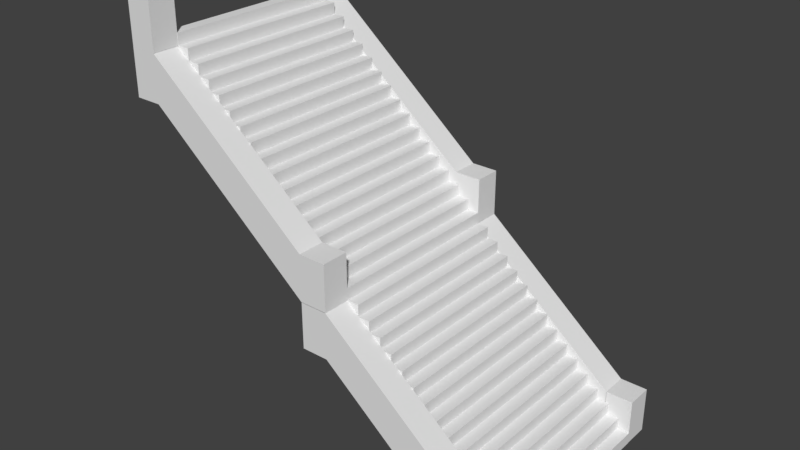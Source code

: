 # Source: RioStairs.blend  (saved by Blender 2.78.0; exported with 4.5.12 LTS)
import bpy
from mathutils import Matrix  # noqa: F401  (used for matrix-valued properties, if any)

bpy.ops.wm.read_factory_settings(use_empty=True)
scene = bpy.context.scene
scene.name = 'Scene'

# ---- collections
col_collection_1 = bpy.data.collections.new('Collection 1'); scene.collection.children.link(col_collection_1)

# ---- materials (node trees are filled in below, after node groups)
mat_material = bpy.data.materials.new('Material')
mat_material.alpha_threshold = 0.0
mat_material.use_transparent_shadow = False
mat_material.roughness = 0.5
mat_material.line_color = (0.0, 0.0, 0.0, 1.0)

# ---- material node trees

# ---- world
world_world = bpy.data.worlds.new('World'); scene.world = world_world
world_world.color = (0.05088, 0.05088, 0.05088)
world_world.use_sun_shadow = False
world_world.sun_shadow_jitter_overblur = 0.0
world_world.cycles.sampling_method = 'MANUAL'

# ---- meshes
me_cube_034 = bpy.data.meshes.new('Cube.034')
me_cube_034.from_pydata([(15.11, 14.64, -10.93), (15.11, 14.64, -8.925), (15.11, 16.64, -10.93), (15.11, 16.64, -8.925), (26.43, 14.64, -16.4), (26.43, 14.64, -14.4), (26.43, 16.64, -16.4), (26.43, 16.64, -14.4), (13.14, 16.64, -10.93), (13.14, 14.64, -10.93), (13.14, 14.64, -8.925), (13.14, 16.64, -8.925), (0.9629, 14.64, -3.001), (0.9629, 14.64, -1.001), (0.9629, 16.64, -3.001), (0.9629, 16.64, -1.001), (13.15, 14.64, -8.936), (13.15, 14.64, -6.936), (13.15, 16.64, -8.936), (13.15, 16.64, -6.936), (-1.005, 16.64, -3.001), (-1.005, 14.64, -3.001), (-1.005, 14.64, -1.001), (-1.005, 16.64, -1.001), (-1.0, 14.64, -1.0), (-1.0, 14.64, 1.0), (-1.0, 16.64, -1.0), (-1.0, 16.64, 1.0), (1.0, 14.64, -1.0), (1.0, 14.64, 1.0), (1.0, 16.64, -1.0), (1.0, 16.64, 1.0), (13.15, 14.64, -8.936), (13.15, 14.64, -6.936), (13.15, 16.64, -8.936), (13.15, 16.64, -6.936), (15.15, 14.64, -8.936), (15.15, 14.64, -6.936), (15.15, 16.64, -8.936), (15.15, 16.64, -6.936), (26.41, 14.64, -16.39), (26.41, 14.64, -14.39), (26.41, 16.64, -16.39), (26.41, 16.64, -14.39), (28.41, 14.64, -16.39), (28.41, 14.64, -14.39), (28.41, 16.64, -16.39), (28.41, 16.64, -14.39), (15.11, -1.0, -10.93), (15.11, -1.0, -8.925), (15.11, 1.0, -10.93), (15.11, 1.0, -8.925), (26.43, -1.0, -16.4), (26.43, -1.0, -14.4), (26.43, 1.0, -16.4), (26.43, 1.0, -14.4), (13.14, 1.0, -10.93), (13.14, -1.0, -10.93), (13.14, -1.0, -8.925), (13.14, 1.0, -8.925), (0.9629, -1.0, -3.001), (0.9629, -1.0, -1.001), (0.9629, 1.0, -3.001), (0.9629, 1.0, -1.001), (13.15, -1.0, -8.936), (13.15, -1.0, -6.936), (13.15, 1.0, -8.936), (13.15, 1.0, -6.936), (-1.005, 1.0, -3.001), (-1.005, -1.0, -3.001), (-1.005, -1.0, -1.001), (-1.005, 1.0, -1.001), (-1.0, -1.0, -1.0), (-1.0, -1.0, 1.0), (-1.0, 1.0, -1.0), (-1.0, 1.0, 1.0), (1.0, -1.0, -1.0), (1.0, -1.0, 1.0), (1.0, 1.0, -1.0), (1.0, 1.0, 1.0), (13.15, -1.0, -8.936), (13.15, -1.0, -6.936), (13.15, 1.0, -8.936), (13.15, 1.0, -6.936), (15.15, -1.0, -8.936), (15.15, -1.0, -6.936), (15.15, 1.0, -8.936), (15.15, 1.0, -6.936), (26.41, -1.0, -16.39), (26.41, -1.0, -14.39), (26.41, 1.0, -16.39), (26.41, 1.0, -14.39), (28.41, -1.0, -16.39), (28.41, -1.0, -14.39), (28.41, 1.0, -16.39), (28.41, 1.0, -14.39)], [], [(1, 3, 11, 10), (2, 3, 7, 6), (6, 7, 5, 4), (4, 5, 1, 0), (2, 6, 4, 0), (7, 3, 1, 5), (9, 10, 11, 8), (2, 0, 9, 8), (3, 2, 8, 11), (0, 1, 10, 9), (13, 15, 23, 22), (14, 15, 19, 18), (18, 19, 17, 16), (16, 17, 13, 12), (14, 18, 16, 12), (19, 15, 13, 17), (21, 22, 23, 20), (14, 12, 21, 20), (15, 14, 20, 23), (12, 13, 22, 21), (24, 25, 27, 26), (26, 27, 31, 30), (30, 31, 29, 28), (28, 29, 25, 24), (26, 30, 28, 24), (31, 27, 25, 29), (32, 33, 35, 34), (34, 35, 39, 38), (38, 39, 37, 36), (36, 37, 33, 32), (34, 38, 36, 32), (39, 35, 33, 37), (40, 41, 43, 42), (42, 43, 47, 46), (46, 47, 45, 44), (44, 45, 41, 40), (42, 46, 44, 40), (47, 43, 41, 45), (49, 51, 59, 58), (50, 51, 55, 54), (54, 55, 53, 52), (52, 53, 49, 48), (50, 54, 52, 48), (55, 51, 49, 53), (57, 58, 59, 56), (50, 48, 57, 56), (51, 50, 56, 59), (48, 49, 58, 57), (61, 63, 71, 70), (62, 63, 67, 66), (66, 67, 65, 64), (64, 65, 61, 60), (62, 66, 64, 60), (67, 63, 61, 65), (69, 70, 71, 68), (62, 60, 69, 68), (63, 62, 68, 71), (60, 61, 70, 69), (72, 73, 75, 74), (74, 75, 79, 78), (78, 79, 77, 76), (76, 77, 73, 72), (74, 78, 76, 72), (79, 75, 73, 77), (80, 81, 83, 82), (82, 83, 87, 86), (86, 87, 85, 84), (84, 85, 81, 80), (82, 86, 84, 80), (87, 83, 81, 85), (88, 89, 91, 90), (90, 91, 95, 94), (94, 95, 93, 92), (92, 93, 89, 88), (90, 94, 92, 88), (95, 91, 89, 93)])
me_cube_034.use_remesh_preserve_volume = False
me_cube_034.use_remesh_preserve_attributes = False
me_cube_034.use_mirror_vertex_groups = False
me_cube_034.update()
me_cube_022 = bpy.data.meshes.new('Cube.022')
me_cube_022.from_pydata([(24.88, 1.0, -24.56), (24.88, -1.0, -24.56), (22.88, -1.0, -24.56), (22.88, 1.0, -24.56), (24.88, 1.0, -22.56), (24.88, -1.0, -22.56), (22.88, -1.0, -22.56), (22.88, 1.0, -22.56), (16.92, 1.0, -16.72), (16.92, -1.0, -16.72), (14.92, -1.0, -16.72), (14.92, 1.0, -16.72), (16.92, 1.0, -14.72), (16.92, -1.0, -14.72), (14.92, -1.0, -14.72), (14.92, 1.0, -14.72), (1.0, 1.0, -1.0), (1.0, -1.0, -1.0), (-1.0, -1.0, -1.0), (-1.0, 1.0, -1.0), (1.0, 1.0, 1.0), (1.0, -1.0, 1.0), (-1.0, -1.0, 1.0), (-1.0, 1.0, 1.0), (8.958, 1.0, -8.84), (8.958, -1.0, -8.84), (6.958, -1.0, -8.84), (6.958, 1.0, -8.84), (8.958, 1.0, -6.84), (8.958, -1.0, -6.84), (6.958, -1.0, -6.84), (6.958, 1.0, -6.84), (40.74, 1.0, -40.27), (40.74, -1.0, -40.27), (38.74, -1.0, -40.27), (38.74, 1.0, -40.27), (40.74, 1.0, -38.27), (40.74, -1.0, -38.27), (38.74, -1.0, -38.27), (38.74, 1.0, -38.27), (32.78, 1.0, -32.43), (32.78, -1.0, -32.43), (30.78, -1.0, -32.43), (30.78, 1.0, -32.43), (32.78, 1.0, -30.43), (32.78, -1.0, -30.43), (30.78, -1.0, -30.43), (30.78, 1.0, -30.43), (48.7, 1.0, -48.16), (48.7, -1.0, -48.16), (46.7, -1.0, -48.16), (46.7, 1.0, -48.16), (48.7, 1.0, -46.16), (48.7, -1.0, -46.16), (46.7, -1.0, -46.16), (46.7, 1.0, -46.16), (56.66, 1.0, -56.0), (56.66, -1.0, -56.0), (54.66, -1.0, -56.0), (54.66, 1.0, -56.0), (56.66, 1.0, -54.0), (56.66, -1.0, -54.0), (54.66, -1.0, -54.0), (54.66, 1.0, -54.0)], [], [(0, 1, 2, 3), (4, 7, 6, 5), (0, 4, 5, 1), (1, 5, 6, 2), (2, 6, 7, 3), (4, 0, 3, 7), (8, 9, 10, 11), (12, 15, 14, 13), (8, 12, 13, 9), (9, 13, 14, 10), (10, 14, 15, 11), (12, 8, 11, 15), (16, 17, 18, 19), (20, 23, 22, 21), (16, 20, 21, 17), (17, 21, 22, 18), (18, 22, 23, 19), (20, 16, 19, 23), (24, 25, 26, 27), (28, 31, 30, 29), (24, 28, 29, 25), (25, 29, 30, 26), (26, 30, 31, 27), (28, 24, 27, 31), (32, 33, 34, 35), (36, 39, 38, 37), (32, 36, 37, 33), (33, 37, 38, 34), (34, 38, 39, 35), (36, 32, 35, 39), (40, 41, 42, 43), (44, 47, 46, 45), (40, 44, 45, 41), (41, 45, 46, 42), (42, 46, 47, 43), (44, 40, 43, 47), (48, 49, 50, 51), (52, 55, 54, 53), (48, 52, 53, 49), (49, 53, 54, 50), (50, 54, 55, 51), (52, 48, 51, 55), (56, 57, 58, 59), (60, 63, 62, 61), (56, 60, 61, 57), (57, 61, 62, 58), (58, 62, 63, 59), (60, 56, 59, 63)])
me_cube_022.materials.append(mat_material)
me_cube_022.use_remesh_preserve_volume = False
me_cube_022.use_remesh_preserve_attributes = False
me_cube_022.use_mirror_vertex_groups = False
me_cube_022.update()
me_cube_021 = bpy.data.meshes.new('Cube.021')
me_cube_021.from_pydata([(24.88, 1.0, -24.56), (24.88, -1.0, -24.56), (22.88, -1.0, -24.56), (22.88, 1.0, -24.56), (24.88, 1.0, -22.56), (24.88, -1.0, -22.56), (22.88, -1.0, -22.56), (22.88, 1.0, -22.56), (16.92, 1.0, -16.72), (16.92, -1.0, -16.72), (14.92, -1.0, -16.72), (14.92, 1.0, -16.72), (16.92, 1.0, -14.72), (16.92, -1.0, -14.72), (14.92, -1.0, -14.72), (14.92, 1.0, -14.72), (1.0, 1.0, -1.0), (1.0, -1.0, -1.0), (-1.0, -1.0, -1.0), (-1.0, 1.0, -1.0), (1.0, 1.0, 1.0), (1.0, -1.0, 1.0), (-1.0, -1.0, 1.0), (-1.0, 1.0, 1.0), (8.958, 1.0, -8.84), (8.958, -1.0, -8.84), (6.958, -1.0, -8.84), (6.958, 1.0, -8.84), (8.958, 1.0, -6.84), (8.958, -1.0, -6.84), (6.958, -1.0, -6.84), (6.958, 1.0, -6.84), (40.74, 1.0, -40.27), (40.74, -1.0, -40.27), (38.74, -1.0, -40.27), (38.74, 1.0, -40.27), (40.74, 1.0, -38.27), (40.74, -1.0, -38.27), (38.74, -1.0, -38.27), (38.74, 1.0, -38.27), (32.78, 1.0, -32.43), (32.78, -1.0, -32.43), (30.78, -1.0, -32.43), (30.78, 1.0, -32.43), (32.78, 1.0, -30.43), (32.78, -1.0, -30.43), (30.78, -1.0, -30.43), (30.78, 1.0, -30.43), (48.7, 1.0, -48.16), (48.7, -1.0, -48.16), (46.7, -1.0, -48.16), (46.7, 1.0, -48.16), (48.7, 1.0, -46.16), (48.7, -1.0, -46.16), (46.7, -1.0, -46.16), (46.7, 1.0, -46.16), (56.66, 1.0, -56.0), (56.66, -1.0, -56.0), (54.66, -1.0, -56.0), (54.66, 1.0, -56.0), (56.66, 1.0, -54.0), (56.66, -1.0, -54.0), (54.66, -1.0, -54.0), (54.66, 1.0, -54.0)], [], [(0, 1, 2, 3), (4, 7, 6, 5), (0, 4, 5, 1), (1, 5, 6, 2), (2, 6, 7, 3), (4, 0, 3, 7), (8, 9, 10, 11), (12, 15, 14, 13), (8, 12, 13, 9), (9, 13, 14, 10), (10, 14, 15, 11), (12, 8, 11, 15), (16, 17, 18, 19), (20, 23, 22, 21), (16, 20, 21, 17), (17, 21, 22, 18), (18, 22, 23, 19), (20, 16, 19, 23), (24, 25, 26, 27), (28, 31, 30, 29), (24, 28, 29, 25), (25, 29, 30, 26), (26, 30, 31, 27), (28, 24, 27, 31), (32, 33, 34, 35), (36, 39, 38, 37), (32, 36, 37, 33), (33, 37, 38, 34), (34, 38, 39, 35), (36, 32, 35, 39), (40, 41, 42, 43), (44, 47, 46, 45), (40, 44, 45, 41), (41, 45, 46, 42), (42, 46, 47, 43), (44, 40, 43, 47), (48, 49, 50, 51), (52, 55, 54, 53), (48, 52, 53, 49), (49, 53, 54, 50), (50, 54, 55, 51), (52, 48, 51, 55), (56, 57, 58, 59), (60, 63, 62, 61), (56, 60, 61, 57), (57, 61, 62, 58), (58, 62, 63, 59), (60, 56, 59, 63)])
me_cube_021.materials.append(mat_material)
me_cube_021.use_remesh_preserve_volume = False
me_cube_021.use_remesh_preserve_attributes = False
me_cube_021.use_mirror_vertex_groups = False
me_cube_021.update()
me_cube_020 = bpy.data.meshes.new('Cube.020')
me_cube_020.from_pydata([(28.85, 1.0, -28.49), (28.85, -1.0, -28.49), (26.85, -1.0, -28.49), (26.85, 1.0, -28.49), (28.85, 1.0, -26.49), (28.85, -1.0, -26.49), (26.85, -1.0, -26.49), (26.85, 1.0, -26.49), (24.88, 1.0, -24.56), (24.88, -1.0, -24.56), (22.88, -1.0, -24.56), (22.88, 1.0, -24.56), (24.88, 1.0, -22.56), (24.88, -1.0, -22.56), (22.88, -1.0, -22.56), (22.88, 1.0, -22.56), (16.92, 1.0, -16.72), (16.92, -1.0, -16.72), (14.92, -1.0, -16.72), (14.92, 1.0, -16.72), (16.92, 1.0, -14.72), (16.92, -1.0, -14.72), (14.92, -1.0, -14.72), (14.92, 1.0, -14.72), (20.89, 1.0, -20.65), (20.89, -1.0, -20.65), (18.89, -1.0, -20.65), (18.89, 1.0, -20.65), (20.89, 1.0, -18.65), (20.89, -1.0, -18.65), (18.89, -1.0, -18.65), (18.89, 1.0, -18.65), (4.968, 1.0, -4.929), (4.968, -1.0, -4.929), (2.968, -1.0, -4.929), (2.968, 1.0, -4.929), (4.968, 1.0, -2.929), (4.968, -1.0, -2.929), (2.968, -1.0, -2.929), (2.968, 1.0, -2.929), (1.0, 1.0, -1.0), (1.0, -1.0, -1.0), (-1.0, -1.0, -1.0), (-1.0, 1.0, -1.0), (1.0, 1.0, 1.0), (1.0, -1.0, 1.0), (-1.0, -1.0, 1.0), (-1.0, 1.0, 1.0), (8.958, 1.0, -8.84), (8.958, -1.0, -8.84), (6.958, -1.0, -8.84), (6.958, 1.0, -8.84), (8.958, 1.0, -6.84), (8.958, -1.0, -6.84), (6.958, -1.0, -6.84), (6.958, 1.0, -6.84), (12.93, 1.0, -12.77), (12.93, -1.0, -12.77), (10.93, -1.0, -12.77), (10.93, 1.0, -12.77), (12.93, 1.0, -10.77), (12.93, -1.0, -10.77), (10.93, -1.0, -10.77), (10.93, 1.0, -10.77), (44.71, 1.0, -44.2), (44.71, -1.0, -44.2), (42.71, -1.0, -44.2), (42.71, 1.0, -44.2), (44.71, 1.0, -42.2), (44.71, -1.0, -42.2), (42.71, -1.0, -42.2), (42.71, 1.0, -42.2), (40.74, 1.0, -40.27), (40.74, -1.0, -40.27), (38.74, -1.0, -40.27), (38.74, 1.0, -40.27), (40.74, 1.0, -38.27), (40.74, -1.0, -38.27), (38.74, -1.0, -38.27), (38.74, 1.0, -38.27), (32.78, 1.0, -32.43), (32.78, -1.0, -32.43), (30.78, -1.0, -32.43), (30.78, 1.0, -32.43), (32.78, 1.0, -30.43), (32.78, -1.0, -30.43), (30.78, -1.0, -30.43), (30.78, 1.0, -30.43), (36.75, 1.0, -36.36), (36.75, -1.0, -36.36), (34.75, -1.0, -36.36), (34.75, 1.0, -36.36), (36.75, 1.0, -34.36), (36.75, -1.0, -34.36), (34.75, -1.0, -34.36), (34.75, 1.0, -34.36), (52.67, 1.0, -52.08), (52.67, -1.0, -52.08), (50.67, -1.0, -52.08), (50.67, 1.0, -52.08), (52.67, 1.0, -50.08), (52.67, -1.0, -50.08), (50.67, -1.0, -50.08), (50.67, 1.0, -50.08), (48.7, 1.0, -48.16), (48.7, -1.0, -48.16), (46.7, -1.0, -48.16), (46.7, 1.0, -48.16), (48.7, 1.0, -46.16), (48.7, -1.0, -46.16), (46.7, -1.0, -46.16), (46.7, 1.0, -46.16), (56.66, 1.0, -56.0), (56.66, -1.0, -56.0), (54.66, -1.0, -56.0), (54.66, 1.0, -56.0), (56.66, 1.0, -54.0), (56.66, -1.0, -54.0), (54.66, -1.0, -54.0), (54.66, 1.0, -54.0), (60.63, 1.0, -59.93), (60.63, -1.0, -59.93), (58.63, -1.0, -59.93), (58.63, 1.0, -59.93), (60.63, 1.0, -57.93), (60.63, -1.0, -57.93), (58.63, -1.0, -57.93), (58.63, 1.0, -57.93)], [], [(0, 1, 2, 3), (4, 7, 6, 5), (0, 4, 5, 1), (1, 5, 6, 2), (2, 6, 7, 3), (4, 0, 3, 7), (8, 9, 10, 11), (12, 15, 14, 13), (8, 12, 13, 9), (9, 13, 14, 10), (10, 14, 15, 11), (12, 8, 11, 15), (16, 17, 18, 19), (20, 23, 22, 21), (16, 20, 21, 17), (17, 21, 22, 18), (18, 22, 23, 19), (20, 16, 19, 23), (24, 25, 26, 27), (28, 31, 30, 29), (24, 28, 29, 25), (25, 29, 30, 26), (26, 30, 31, 27), (28, 24, 27, 31), (32, 33, 34, 35), (36, 39, 38, 37), (32, 36, 37, 33), (33, 37, 38, 34), (34, 38, 39, 35), (36, 32, 35, 39), (40, 41, 42, 43), (44, 47, 46, 45), (40, 44, 45, 41), (41, 45, 46, 42), (42, 46, 47, 43), (44, 40, 43, 47), (48, 49, 50, 51), (52, 55, 54, 53), (48, 52, 53, 49), (49, 53, 54, 50), (50, 54, 55, 51), (52, 48, 51, 55), (56, 57, 58, 59), (60, 63, 62, 61), (56, 60, 61, 57), (57, 61, 62, 58), (58, 62, 63, 59), (60, 56, 59, 63), (64, 65, 66, 67), (68, 71, 70, 69), (64, 68, 69, 65), (65, 69, 70, 66), (66, 70, 71, 67), (68, 64, 67, 71), (72, 73, 74, 75), (76, 79, 78, 77), (72, 76, 77, 73), (73, 77, 78, 74), (74, 78, 79, 75), (76, 72, 75, 79), (80, 81, 82, 83), (84, 87, 86, 85), (80, 84, 85, 81), (81, 85, 86, 82), (82, 86, 87, 83), (84, 80, 83, 87), (88, 89, 90, 91), (92, 95, 94, 93), (88, 92, 93, 89), (89, 93, 94, 90), (90, 94, 95, 91), (92, 88, 91, 95), (96, 97, 98, 99), (100, 103, 102, 101), (96, 100, 101, 97), (97, 101, 102, 98), (98, 102, 103, 99), (100, 96, 99, 103), (104, 105, 106, 107), (108, 111, 110, 109), (104, 108, 109, 105), (105, 109, 110, 106), (106, 110, 111, 107), (108, 104, 107, 111), (112, 113, 114, 115), (116, 119, 118, 117), (112, 116, 117, 113), (113, 117, 118, 114), (114, 118, 119, 115), (116, 112, 115, 119), (120, 121, 122, 123), (124, 127, 126, 125), (120, 124, 125, 121), (121, 125, 126, 122), (122, 126, 127, 123), (124, 120, 123, 127)])
me_cube_020.materials.append(mat_material)
me_cube_020.use_remesh_preserve_volume = False
me_cube_020.use_remesh_preserve_attributes = False
me_cube_020.use_mirror_vertex_groups = False
me_cube_020.update()

# ---- objects
ob_cube_034 = bpy.data.objects.new('Cube.034', me_cube_034)
ob_cube_022 = bpy.data.objects.new('Cube.022', me_cube_022)
ob_cube_021 = bpy.data.objects.new('Cube.021', me_cube_021)
ob_cube_020 = bpy.data.objects.new('Cube.020', me_cube_020)

# ---- transforms, parenting, visibility, modifiers, constraints
ob_cube_034.location = (-37.51, -7.816, 27.36)
ob_cube_034.scale = (1.0, 1.0, 1.695)
ob_cube_034.lineart.crease_threshold = 0.0
ob_cube_022.location = (-35.17, 0.0, 24.41)
ob_cube_022.scale = (0.4447, 6.817, 0.4287)
ob_cube_022.lock_rotations_4d = False
ob_cube_022.empty_display_type = 'ARROWS'
ob_cube_022.lineart.crease_threshold = 0.0
ob_cube_021.location = (-36.94, 0.0, 26.1)
ob_cube_021.scale = (0.4447, 6.817, 0.4287)
ob_cube_021.lock_rotations_4d = False
ob_cube_021.empty_display_type = 'ARROWS'
ob_cube_021.lineart.crease_threshold = 0.0
ob_cube_020.location = (-36.05, 0.0, 25.26)
ob_cube_020.scale = (0.4447, 6.817, 0.4287)
ob_cube_020.lock_rotations_4d = False
ob_cube_020.empty_display_type = 'ARROWS'
ob_cube_020.lineart.crease_threshold = 0.0

# ---- collection membership
col_collection_1.objects.link(ob_cube_034)
col_collection_1.objects.link(ob_cube_022)
col_collection_1.objects.link(ob_cube_021)
col_collection_1.objects.link(ob_cube_020)

# ---- scene / render settings (as saved in the file)
scene.frame_start = 1; scene.frame_end = 250; scene.frame_set(1)
scene.render.engine = 'BLENDER_EEVEE_NEXT'
scene.render.resolution_percentage = 50
scene.render.dither_intensity = 0.0
scene.cycles.use_denoising = False
scene.cycles.samples = 128
scene.cycles.sampling_pattern = 'TABULATED_SOBOL'
scene.cycles.light_sampling_threshold = 0.0
scene.cycles.use_adaptive_sampling = False
scene.cycles.use_light_tree = False
scene.cycles.blur_glossy = 0.0
scene.cycles.sample_clamp_indirect = 0.0
scene.view_settings.view_transform = 'Standard'
bpy.context.view_layer.update()

# ---- added for rendering (the .blend has no active camera and no usable light): camera, sun
cam_auto = bpy.data.cameras.new('AutoCamera')
cam_auto.lens = 50.0
cam_auto.sensor_width = 36.0
cam_auto.clip_end = 1000.0
ob_auto_camera = bpy.data.objects.new('AutoCamera', cam_auto)
scene.collection.objects.link(ob_auto_camera)
ob_auto_camera.location = (18.0545, -50.2231, 47.7943)
ob_auto_camera.rotation_euler = (1.09748, -7.21219e-08, 0.694738)
scene.camera = ob_auto_camera
light_auto_sun = bpy.data.lights.new('AutoSun', 'SUN')
light_auto_sun.energy = 3.0
light_auto_sun.angle = 0.0523599
ob_auto_sun = bpy.data.objects.new('AutoSun', light_auto_sun)
scene.collection.objects.link(ob_auto_sun)
ob_auto_sun.rotation_euler = (0.872665, 0.174533, 0.523599)
bpy.context.view_layer.update()
